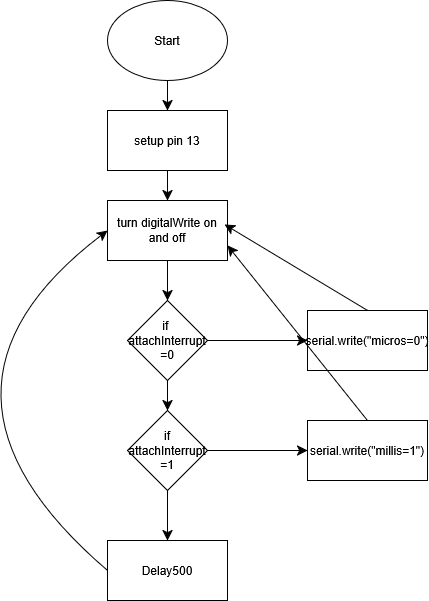

The diagram above was exported from draw.io. Its source (the exported page's mxGraphModel, read from the mxfile embedded in the PNG):
<mxGraphModel dx="637" dy="802" grid="1" gridSize="10" guides="1" tooltips="1" connect="1" arrows="1" fold="1" page="1" pageScale="1" pageWidth="850" pageHeight="1100" math="0" shadow="0">
  <root>
    <mxCell id="0" />
    <mxCell id="1" parent="0" />
    <mxCell id="O88razhyYBPFNI6Ys-D4-3" edge="1" parent="1" source="O88razhyYBPFNI6Ys-D4-1" style="edgeStyle=none;curved=1;rounded=0;orthogonalLoop=1;jettySize=auto;html=1;fontSize=12;startSize=8;endSize=8;" target="O88razhyYBPFNI6Ys-D4-2" value="">
      <mxGeometry relative="1" as="geometry" />
    </mxCell>
    <mxCell id="O88razhyYBPFNI6Ys-D4-1" parent="1" style="ellipse;whiteSpace=wrap;html=1;" value="Start" vertex="1">
      <mxGeometry height="80" width="120" x="260" y="40" as="geometry" />
    </mxCell>
    <mxCell id="O88razhyYBPFNI6Ys-D4-5" edge="1" parent="1" source="O88razhyYBPFNI6Ys-D4-2" style="edgeStyle=none;curved=1;rounded=0;orthogonalLoop=1;jettySize=auto;html=1;fontSize=12;startSize=8;endSize=8;" target="O88razhyYBPFNI6Ys-D4-4" value="">
      <mxGeometry relative="1" as="geometry" />
    </mxCell>
    <mxCell id="O88razhyYBPFNI6Ys-D4-2" parent="1" style="whiteSpace=wrap;html=1;" value="setup pin 13" vertex="1">
      <mxGeometry height="60" width="120" x="260" y="150" as="geometry" />
    </mxCell>
    <mxCell id="O88razhyYBPFNI6Ys-D4-7" edge="1" parent="1" source="O88razhyYBPFNI6Ys-D4-4" style="edgeStyle=none;curved=1;rounded=0;orthogonalLoop=1;jettySize=auto;html=1;fontSize=12;startSize=8;endSize=8;" target="O88razhyYBPFNI6Ys-D4-6" value="">
      <mxGeometry relative="1" as="geometry" />
    </mxCell>
    <mxCell id="O88razhyYBPFNI6Ys-D4-4" parent="1" style="whiteSpace=wrap;html=1;" value="turn digitalWrite on and off" vertex="1">
      <mxGeometry height="60" width="120" x="260" y="240" as="geometry" />
    </mxCell>
    <mxCell id="O88razhyYBPFNI6Ys-D4-9" edge="1" parent="1" source="O88razhyYBPFNI6Ys-D4-6" style="edgeStyle=none;curved=1;rounded=0;orthogonalLoop=1;jettySize=auto;html=1;fontSize=12;startSize=8;endSize=8;" target="O88razhyYBPFNI6Ys-D4-8" value="">
      <mxGeometry relative="1" as="geometry" />
    </mxCell>
    <mxCell id="O88razhyYBPFNI6Ys-D4-14" edge="1" parent="1" source="O88razhyYBPFNI6Ys-D4-6" style="edgeStyle=none;curved=1;rounded=0;orthogonalLoop=1;jettySize=auto;html=1;fontSize=12;startSize=8;endSize=8;" target="O88razhyYBPFNI6Ys-D4-13" value="">
      <mxGeometry relative="1" as="geometry" />
    </mxCell>
    <mxCell id="O88razhyYBPFNI6Ys-D4-6" parent="1" style="rhombus;whiteSpace=wrap;html=1;" value="&lt;div&gt;if&amp;nbsp;&lt;/div&gt;&lt;div&gt;attachInterrupt&lt;/div&gt;&lt;div&gt;=0&lt;/div&gt;" vertex="1">
      <mxGeometry height="80" width="80" x="280" y="340" as="geometry" />
    </mxCell>
    <mxCell id="O88razhyYBPFNI6Ys-D4-11" edge="1" parent="1" source="O88razhyYBPFNI6Ys-D4-8" style="edgeStyle=none;curved=1;rounded=0;orthogonalLoop=1;jettySize=auto;html=1;fontSize=12;startSize=8;endSize=8;" target="O88razhyYBPFNI6Ys-D4-10" value="">
      <mxGeometry relative="1" as="geometry" />
    </mxCell>
    <mxCell id="O88razhyYBPFNI6Ys-D4-17" edge="1" parent="1" source="O88razhyYBPFNI6Ys-D4-8" style="edgeStyle=none;curved=1;rounded=0;orthogonalLoop=1;jettySize=auto;html=1;fontSize=12;startSize=8;endSize=8;" target="O88razhyYBPFNI6Ys-D4-16" value="">
      <mxGeometry relative="1" as="geometry" />
    </mxCell>
    <mxCell id="O88razhyYBPFNI6Ys-D4-8" parent="1" style="rhombus;whiteSpace=wrap;html=1;" value="&lt;div&gt;if&lt;/div&gt;&lt;div&gt;attachInterrupt&lt;/div&gt;&lt;div&gt;=1&lt;/div&gt;" vertex="1">
      <mxGeometry height="80" width="80" x="280" y="450" as="geometry" />
    </mxCell>
    <mxCell id="O88razhyYBPFNI6Ys-D4-12" edge="1" parent="1" source="O88razhyYBPFNI6Ys-D4-10" style="edgeStyle=none;curved=1;rounded=0;orthogonalLoop=1;jettySize=auto;html=1;exitX=0;exitY=0.5;exitDx=0;exitDy=0;entryX=0;entryY=0.5;entryDx=0;entryDy=0;fontSize=12;startSize=8;endSize=8;" target="O88razhyYBPFNI6Ys-D4-4">
      <mxGeometry relative="1" as="geometry">
        <Array as="points">
          <mxPoint x="50" y="430" />
        </Array>
      </mxGeometry>
    </mxCell>
    <mxCell id="O88razhyYBPFNI6Ys-D4-10" parent="1" style="whiteSpace=wrap;html=1;" value="Delay500" vertex="1">
      <mxGeometry height="60" width="120" x="260" y="580" as="geometry" />
    </mxCell>
    <mxCell id="O88razhyYBPFNI6Ys-D4-13" parent="1" style="whiteSpace=wrap;html=1;" value="serial.write(&quot;micros=0&quot;)" vertex="1">
      <mxGeometry height="60" width="120" x="460" y="350" as="geometry" />
    </mxCell>
    <mxCell id="O88razhyYBPFNI6Ys-D4-15" edge="1" parent="1" source="O88razhyYBPFNI6Ys-D4-13" style="edgeStyle=none;curved=1;rounded=0;orthogonalLoop=1;jettySize=auto;html=1;exitX=0.5;exitY=0;exitDx=0;exitDy=0;entryX=0.975;entryY=0.4;entryDx=0;entryDy=0;entryPerimeter=0;fontSize=12;startSize=8;endSize=8;" target="O88razhyYBPFNI6Ys-D4-4">
      <mxGeometry relative="1" as="geometry" />
    </mxCell>
    <mxCell id="O88razhyYBPFNI6Ys-D4-18" edge="1" parent="1" source="O88razhyYBPFNI6Ys-D4-16" style="edgeStyle=none;curved=1;rounded=0;orthogonalLoop=1;jettySize=auto;html=1;exitX=0.5;exitY=0;exitDx=0;exitDy=0;entryX=1;entryY=0.75;entryDx=0;entryDy=0;fontSize=12;startSize=8;endSize=8;" target="O88razhyYBPFNI6Ys-D4-4">
      <mxGeometry relative="1" as="geometry" />
    </mxCell>
    <mxCell id="O88razhyYBPFNI6Ys-D4-16" parent="1" style="whiteSpace=wrap;html=1;" value="serial.write(&quot;millis=1&quot;)" vertex="1">
      <mxGeometry height="60" width="120" x="460" y="460" as="geometry" />
    </mxCell>
  </root>
</mxGraphModel>